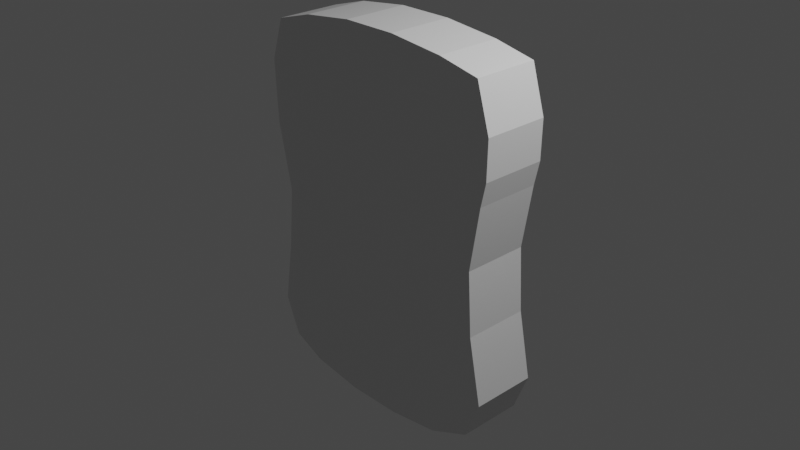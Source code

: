 # Source: defib1.blend  (saved by Blender 3.0.42; exported with 4.5.12 LTS)
import bpy
from mathutils import Matrix  # noqa: F401  (used for matrix-valued properties, if any)

bpy.ops.wm.read_factory_settings(use_empty=True)
scene = bpy.context.scene
scene.name = 'Scene'

# ---- collections
col_collection = bpy.data.collections.new('Collection'); scene.collection.children.link(col_collection)

# ---- materials (node trees are filled in below, after node groups)
mat_material = bpy.data.materials.new('Material')
mat_material.alpha_threshold = 0.0
mat_material.use_transparent_shadow = False
mat_material.line_color = (0.0, 0.0, 0.0, 1.0)

# ---- material node trees
mat_material.use_nodes = True; mat_material.node_tree.nodes.clear()
_N = mat_material.node_tree.nodes; _L = mat_material.node_tree.links
n0 = _N.new('ShaderNodeOutputMaterial'); n0.name = 'Material Output'; n0.location = (300, 300)
n1 = _N.new('ShaderNodeBsdfPrincipled'); n1.name = 'Principled BSDF'; n1.location = (10, 300)
n1.distribution = 'GGX'
n1.subsurface_method = 'RANDOM_WALK_SKIN'
n1.inputs[2].default_value = 0.4
n1.inputs[3].default_value = 1.45
n1.inputs[27].default_value = (0.0, 0.0, 0.0, 1.0)
n1.inputs[28].default_value = 1.0
_L.new(n1.outputs[0], n0.inputs[0])
n0.is_active_output = True

# ---- world
world_world = bpy.data.worlds.new('World'); scene.world = world_world
world_world.use_nodes = True; world_world.node_tree.nodes.clear()
_N = world_world.node_tree.nodes; _L = world_world.node_tree.links
n0 = _N.new('ShaderNodeOutputWorld'); n0.name = 'World Output'; n0.location = (300, 300)
n1 = _N.new('ShaderNodeBackground'); n1.name = 'Background'; n1.location = (10, 300)
n1.inputs[0].default_value = (0.05088, 0.05088, 0.05088, 1.0)
_L.new(n1.outputs[0], n0.inputs[0])
n0.is_active_output = True
world_world.color = (0.05088, 0.05088, 0.05088)
world_world.use_sun_shadow = False
world_world.sun_shadow_jitter_overblur = 0.0

# ---- cameras
cam_camera = bpy.data.cameras.new('Camera')
cam_camera.clip_end = 100.0
cam_camera.ortho_scale = 7.314

# ---- lights
light_light = bpy.data.lights.new('Light', 'POINT')
light_light.transmission_factor = 0.0
light_light.energy = 1000.0
light_light.shadow_soft_size = 0.1
light_light.shadow_maximum_resolution = 0.006
light_light.use_absolute_resolution = True

# ---- meshes
me_cube = bpy.data.meshes.new('Cube')
me_cube.from_pydata([(0.8986, 1.0, 0.9089), (0.8908, 1.0, -0.8691), (0.8986, -1.0, 0.9089), (0.8908, -1.0, -0.8691), (-0.8713, 1.0, 0.8918), (-0.8368, 1.0, -0.8752), (-0.8713, -1.0, 0.8918), (-0.8368, -1.0, -0.8752), (0.5922, 1.0, -0.963), (0.2, 1.0, -1.0), (-0.2, 1.0, -1.0), (-0.5922, 1.0, -0.9573), (0.6, -1.0, 0.9545), (0.1961, -1.0, 0.9858), (-0.2039, -1.0, 0.9858), (-0.5844, -1.0, 0.9516), (-0.5922, -1.0, -0.9573), (-0.2, -1.0, -1.0), (0.2, -1.0, -1.0), (0.5922, -1.0, -0.963), (-0.5844, 1.0, 0.9516), (-0.2039, 1.0, 0.9858), (0.1961, 1.0, 0.9858), (0.6, 1.0, 0.9545), (0.9961, 1.0, 0.6695), (0.9532, 1.0, 0.3419), (0.8791, 1.0, 0.01139), (0.9064, 1.0, -0.3219), (1.0, 1.0, -0.6667), (-0.9532, -1.0, -0.6752), (-0.8791, -1.0, -0.3219), (-0.8401, -1.0, -0.008539), (-0.9454, -1.0, 0.3419), (-0.9668, -1.0, 0.6747), (0.9961, -1.0, 0.6695), (0.9532, -1.0, 0.3419), (0.8791, -1.0, 0.01139), (0.9064, -1.0, -0.3219), (1.0, -1.0, -0.6667), (-0.9668, 1.0, 0.6747), (-0.9454, 1.0, 0.3419), (-0.8401, 1.0, -0.008539), (-0.8791, 1.0, -0.3219), (-0.9532, 1.0, -0.6752), (-0.6, 1.0, 0.6667), (-0.718, 1.0, 0.3082), (-0.6075, 1.0, -2.98e-08), (-0.6953, 1.0, -0.3196), (-0.8546, 1.0, -0.6532), (-0.2, 1.0, 0.6667), (-0.2, 1.0, 0.3333), (-0.2, 1.0, -2.98e-08), (-0.2, 1.0, -0.3333), (-0.2, 1.0, -0.6667), (0.2, 1.0, 0.6667), (0.2, 1.0, 0.3333), (0.2, 1.0, -2.98e-08), (0.2, 1.0, -0.3333), (0.2, 1.0, -0.6667), (0.6, 1.0, 0.6667), (0.7495, 1.0, 0.3215), (0.6279, 1.0, 0.0003733), (0.7235, 1.0, -0.3096), (0.8958, 1.0, -0.6548), (0.6, -1.0, 0.6667), (0.7495, -1.0, 0.3215), (0.6279, -1.0, 0.0003733), (0.7235, -1.0, -0.3096), (0.8958, -1.0, -0.6548), (0.2, -1.0, 0.6667), (0.2, -1.0, 0.3333), (0.2, -1.0, -2.98e-08), (0.2, -1.0, -0.3333), (0.2, -1.0, -0.6667), (-0.2, -1.0, 0.6667), (-0.2, -1.0, 0.3333), (-0.2, -1.0, -2.98e-08), (-0.2, -1.0, -0.3333), (-0.2, -1.0, -0.6667), (-0.6, -1.0, 0.6667), (-0.718, -1.0, 0.3082), (-0.6075, -1.0, -2.98e-08), (-0.6953, -1.0, -0.3196), (-0.8546, -1.0, -0.6532), (0.9909, 1.0, 0.4654), (-0.9545, -1.0, 0.462), (0.9909, -1.0, 0.4654), (-0.9545, 1.0, 0.462), (-0.8727, 1.0, 0.4436), (-0.2, 1.0, 0.5), (0.2, 1.0, 0.5), (0.9023, 1.0, 0.4537), (0.9023, -1.0, 0.4537), (0.2, -1.0, 0.5), (-0.2, -1.0, 0.5), (-0.8727, -1.0, 0.4436), (0.9454, 1.0, -0.7679), (0.9454, -1.0, -0.7679), (-0.8966, 1.0, -0.7764), (-0.7207, 1.0, -0.8063), (-0.2, 1.0, -0.8333), (0.2, 1.0, -0.8333), (0.763, 1.0, -0.8089), (0.763, -1.0, -0.8089), (0.2, -1.0, -0.8333), (-0.2, -1.0, -0.8333), (-0.7207, -1.0, -0.8063), (-0.8966, -1.0, -0.7764), (-0.9249, -1.0, -0.7258), (0.9727, 1.0, -0.7173), (0.9727, -1.0, -0.7173), (-0.9249, 1.0, -0.7258), (-0.8175, 1.0, -0.7268), (-0.2, 1.0, -0.75), (0.2, 1.0, -0.75), (0.8497, 1.0, -0.7358), (0.8497, -1.0, -0.7358), (0.2, -1.0, -0.75), (-0.2, -1.0, -0.75), (-0.8175, -1.0, -0.7268), (0.9376, 1.0, -0.4369), (0.9688, 1.0, -0.5518), (-0.9285, -1.0, -0.5575), (-0.9038, -1.0, -0.4397), (0.9376, -1.0, -0.4369), (0.9688, -1.0, -0.5518), (-0.9038, 1.0, -0.4397), (-0.9285, 1.0, -0.5575), (-0.7515, 1.0, -0.4143), (-0.8234, 1.0, -0.5367), (-0.2, 1.0, -0.4444), (-0.2, 1.0, -0.5556), (0.2, 1.0, -0.4444), (0.2, 1.0, -0.5556), (0.7809, 1.0, -0.4247), (0.8384, 1.0, -0.5397), (0.7809, -1.0, -0.4247), (0.8384, -1.0, -0.5397), (0.2, -1.0, -0.4444), (0.2, -1.0, -0.5556), (-0.2, -1.0, -0.4444), (-0.2, -1.0, -0.5556), (-0.7515, -1.0, -0.4143), (-0.8234, -1.0, -0.5367)], [], [(20, 4, 6, 15), (79, 15, 6, 33), (33, 6, 4, 39), (8, 1, 3, 19), (24, 0, 2, 34), (59, 23, 0, 24), (39, 4, 20, 44), (44, 20, 21, 49), (49, 21, 22, 54), (54, 22, 23, 59), (5, 11, 16, 7), (11, 10, 17, 16), (10, 9, 18, 17), (9, 8, 19, 18), (34, 2, 12, 64), (64, 12, 13, 69), (69, 13, 14, 74), (74, 14, 15, 79), (0, 23, 12, 2), (23, 22, 13, 12), (22, 21, 14, 13), (21, 20, 15, 14), (118, 78, 83, 119), (140, 77, 82, 142), (77, 76, 81, 82), (76, 75, 80, 81), (94, 74, 79, 95), (117, 73, 78, 118), (138, 72, 77, 140), (72, 71, 76, 77), (71, 70, 75, 76), (93, 69, 74, 94), (116, 68, 73, 117), (136, 67, 72, 138), (67, 66, 71, 72), (66, 65, 70, 71), (92, 64, 69, 93), (110, 38, 68, 116), (124, 37, 67, 136), (37, 36, 66, 67), (36, 35, 65, 66), (86, 34, 64, 92), (114, 58, 63, 115), (132, 57, 62, 134), (57, 56, 61, 62), (56, 55, 60, 61), (90, 54, 59, 91), (113, 53, 58, 114), (130, 52, 57, 132), (52, 51, 56, 57), (51, 50, 55, 56), (89, 49, 54, 90), (112, 48, 53, 113), (128, 47, 52, 130), (47, 46, 51, 52), (46, 45, 50, 51), (88, 44, 49, 89), (111, 43, 48, 112), (126, 42, 47, 128), (42, 41, 46, 47), (41, 40, 45, 46), (87, 39, 44, 88), (115, 63, 28, 109), (134, 62, 27, 120), (62, 61, 26, 27), (61, 60, 25, 26), (91, 59, 24, 84), (109, 28, 38, 110), (120, 27, 37, 124), (27, 26, 36, 37), (26, 25, 35, 36), (84, 24, 34, 86), (108, 29, 43, 111), (123, 30, 42, 126), (30, 31, 41, 42), (31, 32, 40, 41), (85, 33, 39, 87), (119, 83, 29, 108), (142, 82, 30, 123), (82, 81, 31, 30), (81, 80, 32, 31), (95, 79, 33, 85), (80, 95, 85, 32), (32, 85, 87, 40), (25, 84, 86, 35), (60, 91, 84, 25), (40, 87, 88, 45), (45, 88, 89, 50), (50, 89, 90, 55), (55, 90, 91, 60), (35, 86, 92, 65), (65, 92, 93, 70), (70, 93, 94, 75), (75, 94, 95, 80), (16, 106, 107, 7), (7, 107, 98, 5), (1, 96, 97, 3), (8, 102, 96, 1), (5, 98, 99, 11), (11, 99, 100, 10), (10, 100, 101, 9), (9, 101, 102, 8), (3, 97, 103, 19), (19, 103, 104, 18), (18, 104, 105, 17), (17, 105, 106, 16), (106, 119, 108, 107), (107, 108, 111, 98), (96, 109, 110, 97), (102, 115, 109, 96), (98, 111, 112, 99), (99, 112, 113, 100), (100, 113, 114, 101), (101, 114, 115, 102), (97, 110, 116, 103), (103, 116, 117, 104), (104, 117, 118, 105), (105, 118, 119, 106), (83, 143, 122, 29), (143, 142, 123, 122), (29, 122, 127, 43), (122, 123, 126, 127), (28, 121, 125, 38), (121, 120, 124, 125), (63, 135, 121, 28), (135, 134, 120, 121), (43, 127, 129, 48), (127, 126, 128, 129), (48, 129, 131, 53), (129, 128, 130, 131), (53, 131, 133, 58), (131, 130, 132, 133), (58, 133, 135, 63), (133, 132, 134, 135), (38, 125, 137, 68), (125, 124, 136, 137), (68, 137, 139, 73), (137, 136, 138, 139), (73, 139, 141, 78), (139, 138, 140, 141), (78, 141, 143, 83), (141, 140, 142, 143)])
_uv = me_cube.uv_layers.new(name='UVMap')
_uv.uv.foreach_set('vector', [0.825, 0.5, 0.875, 0.5, 0.875, 0.75, 0.825, 0.75, 0.5833, 0.95, 0.625, 0.95, 0.625, 1.0, 0.5833, 1.0, 0.5833, 0.0, 0.625, 0.0, 0.625, 0.25, 0.5833, 0.25, 0.325, 0.5, 0.375, 0.5, 0.375, 0.75, 0.325, 0.75, 0.5833, 0.5, 0.625, 0.5, 0.625, 0.75, 0.5833, 0.75, 0.5833, 0.45, 0.625, 0.45, 0.625, 0.5, 0.5833, 0.5, 0.5833, 0.25, 0.625, 0.25, 0.625, 0.3, 0.5833, 0.3, 0.5833, 0.3, 0.625, 0.3, 0.625, 0.35, 0.5833, 0.35, 0.5833, 0.35, 0.625, 0.35, 0.625, 0.4, 0.5833, 0.4, 0.5833, 0.4, 0.625, 0.4, 0.625, 0.45, 0.5833, 0.45, 0.125, 0.5, 0.175, 0.5, 0.175, 0.75, 0.125, 0.75, 0.175, 0.5, 0.225, 0.5, 0.225, 0.75, 0.175, 0.75, 0.225, 0.5, 0.275, 0.5, 0.275, 0.75, 0.225, 0.75, 0.275, 0.5, 0.325, 0.5, 0.325, 0.75, 0.275, 0.75, 0.5833, 0.75, 0.625, 0.75, 0.625, 0.8, 0.5833, 0.8, 0.5833, 0.8, 0.625, 0.8, 0.625, 0.85, 0.5833, 0.85, 0.5833, 0.85, 0.625, 0.85, 0.625, 0.9, 0.5833, 0.9, 0.5833, 0.9, 0.625, 0.9, 0.625, 0.95, 0.5833, 0.95, 0.625, 0.5, 0.675, 0.5, 0.675, 0.75, 0.625, 0.75, 0.675, 0.5, 0.725, 0.5, 0.725, 0.75, 0.675, 0.75, 0.725, 0.5, 0.775, 0.5, 0.775, 0.75, 0.725, 0.75, 0.775, 0.5, 0.825, 0.5, 0.825, 0.75, 0.775, 0.75, 0.4062, 0.9, 0.4167, 0.9, 0.4167, 0.95, 0.4062, 0.95, 0.4444, 0.9, 0.4583, 0.9, 0.4583, 0.95, 0.4444, 0.95, 0.4583, 0.9, 0.5, 0.9, 0.5, 0.95, 0.4583, 0.95, 0.5, 0.9, 0.5417, 0.9, 0.5417, 0.95, 0.5, 0.95, 0.5625, 0.9, 0.5833, 0.9, 0.5833, 0.95, 0.5625, 0.95, 0.4062, 0.85, 0.4167, 0.85, 0.4167, 0.9, 0.4062, 0.9, 0.4444, 0.85, 0.4583, 0.85, 0.4583, 0.9, 0.4444, 0.9, 0.4583, 0.85, 0.5, 0.85, 0.5, 0.9, 0.4583, 0.9, 0.5, 0.85, 0.5417, 0.85, 0.5417, 0.9, 0.5, 0.9, 0.5625, 0.85, 0.5833, 0.85, 0.5833, 0.9, 0.5625, 0.9, 0.4062, 0.8, 0.4167, 0.8, 0.4167, 0.85, 0.4062, 0.85, 0.4444, 0.8, 0.4583, 0.8, 0.4583, 0.85, 0.4444, 0.85, 0.4583, 0.8, 0.5, 0.8, 0.5, 0.85, 0.4583, 0.85, 0.5, 0.8, 0.5417, 0.8, 0.5417, 0.85, 0.5, 0.85, 0.5625, 0.8, 0.5833, 0.8, 0.5833, 0.85, 0.5625, 0.85, 0.4062, 0.75, 0.4167, 0.75, 0.4167, 0.8, 0.4062, 0.8, 0.4444, 0.75, 0.4583, 0.75, 0.4583, 0.8, 0.4444, 0.8, 0.4583, 0.75, 0.5, 0.75, 0.5, 0.8, 0.4583, 0.8, 0.5, 0.75, 0.5417, 0.75, 0.5417, 0.8, 0.5, 0.8, 0.5625, 0.75, 0.5833, 0.75, 0.5833, 0.8, 0.5625, 0.8, 0.4063, 0.4, 0.4167, 0.4, 0.4167, 0.45, 0.4062, 0.45, 0.4444, 0.4, 0.4583, 0.4, 0.4583, 0.45, 0.4444, 0.45, 0.4583, 0.4, 0.5, 0.4, 0.5, 0.45, 0.4583, 0.45, 0.5, 0.4, 0.5417, 0.4, 0.5417, 0.45, 0.5, 0.45, 0.5625, 0.4, 0.5833, 0.4, 0.5833, 0.45, 0.5625, 0.45, 0.4062, 0.35, 0.4167, 0.35, 0.4167, 0.4, 0.4063, 0.4, 0.4444, 0.35, 0.4583, 0.35, 0.4583, 0.4, 0.4444, 0.4, 0.4583, 0.35, 0.5, 0.35, 0.5, 0.4, 0.4583, 0.4, 0.5, 0.35, 0.5417, 0.35, 0.5417, 0.4, 0.5, 0.4, 0.5625, 0.35, 0.5833, 0.35, 0.5833, 0.4, 0.5625, 0.4, 0.4062, 0.3, 0.4167, 0.3, 0.4167, 0.35, 0.4062, 0.35, 0.4444, 0.3, 0.4583, 0.3, 0.4583, 0.35, 0.4444, 0.35, 0.4583, 0.3, 0.5, 0.3, 0.5, 0.35, 0.4583, 0.35, 0.5, 0.3, 0.5417, 0.3, 0.5417, 0.35, 0.5, 0.35, 0.5625, 0.3, 0.5833, 0.3, 0.5833, 0.35, 0.5625, 0.35, 0.4062, 0.25, 0.4167, 0.25, 0.4167, 0.3, 0.4062, 0.3, 0.4444, 0.25, 0.4583, 0.25, 0.4583, 0.3, 0.4444, 0.3, 0.4583, 0.25, 0.5, 0.25, 0.5, 0.3, 0.4583, 0.3, 0.5, 0.25, 0.5417, 0.25, 0.5417, 0.3, 0.5, 0.3, 0.5625, 0.25, 0.5833, 0.25, 0.5833, 0.3, 0.5625, 0.3, 0.4062, 0.45, 0.4167, 0.45, 0.4167, 0.5, 0.4062, 0.5, 0.4444, 0.45, 0.4583, 0.45, 0.4583, 0.5, 0.4444, 0.5, 0.4583, 0.45, 0.5, 0.45, 0.5, 0.5, 0.4583, 0.5, 0.5, 0.45, 0.5417, 0.45, 0.5417, 0.5, 0.5, 0.5, 0.5625, 0.45, 0.5833, 0.45, 0.5833, 0.5, 0.5625, 0.5, 0.4062, 0.5, 0.4167, 0.5, 0.4167, 0.75, 0.4062, 0.75, 0.4444, 0.5, 0.4583, 0.5, 0.4583, 0.75, 0.4444, 0.75, 0.4583, 0.5, 0.5, 0.5, 0.5, 0.75, 0.4583, 0.75, 0.5, 0.5, 0.5417, 0.5, 0.5417, 0.75, 0.5, 0.75, 0.5625, 0.5, 0.5833, 0.5, 0.5833, 0.75, 0.5625, 0.75, 0.4062, 0.0, 0.4167, 0.0, 0.4167, 0.25, 0.4062, 0.25, 0.4444, 0.0, 0.4583, 0.0, 0.4583, 0.25, 0.4444, 0.25, 0.4583, 0.0, 0.5, 0.0, 0.5, 0.25, 0.4583, 0.25, 0.5, 0.0, 0.5417, 0.0, 0.5417, 0.25, 0.5, 0.25, 0.5625, 0.0, 0.5833, 0.0, 0.5833, 0.25, 0.5625, 0.25, 0.4062, 0.95, 0.4167, 0.95, 0.4167, 1.0, 0.4062, 1.0, 0.4444, 0.95, 0.4583, 0.95, 0.4583, 1.0, 0.4444, 1.0, 0.4583, 0.95, 0.5, 0.95, 0.5, 1.0, 0.4583, 1.0, 0.5, 0.95, 0.5417, 0.95, 0.5417, 1.0, 0.5, 1.0, 0.5625, 0.95, 0.5833, 0.95, 0.5833, 1.0, 0.5625, 1.0, 0.5417, 0.95, 0.5625, 0.95, 0.5625, 1.0, 0.5417, 1.0, 0.5417, 0.0, 0.5625, 0.0, 0.5625, 0.25, 0.5417, 0.25, 0.5417, 0.5, 0.5625, 0.5, 0.5625, 0.75, 0.5417, 0.75, 0.5417, 0.45, 0.5625, 0.45, 0.5625, 0.5, 0.5417, 0.5, 0.5417, 0.25, 0.5625, 0.25, 0.5625, 0.3, 0.5417, 0.3, 0.5417, 0.3, 0.5625, 0.3, 0.5625, 0.35, 0.5417, 0.35, 0.5417, 0.35, 0.5625, 0.35, 0.5625, 0.4, 0.5417, 0.4, 0.5417, 0.4, 0.5625, 0.4, 0.5625, 0.45, 0.5417, 0.45, 0.5417, 0.75, 0.5625, 0.75, 0.5625, 0.8, 0.5417, 0.8, 0.5417, 0.8, 0.5625, 0.8, 0.5625, 0.85, 0.5417, 0.85, 0.5417, 0.85, 0.5625, 0.85, 0.5625, 0.9, 0.5417, 0.9, 0.5417, 0.9, 0.5625, 0.9, 0.5625, 0.95, 0.5417, 0.95, 0.375, 0.95, 0.3958, 0.95, 0.3958, 1.0, 0.375, 1.0, 0.375, 0.0, 0.3958, 0.0, 0.3958, 0.25, 0.375, 0.25, 0.375, 0.5, 0.3958, 0.5, 0.3958, 0.75, 0.375, 0.75, 0.375, 0.45, 0.3958, 0.45, 0.3958, 0.5, 0.375, 0.5, 0.375, 0.25, 0.3958, 0.25, 0.3958, 0.3, 0.375, 0.3, 0.375, 0.3, 0.3958, 0.3, 0.3958, 0.35, 0.375, 0.35, 0.375, 0.35, 0.3958, 0.35, 0.3958, 0.4, 0.375, 0.4, 0.375, 0.4, 0.3958, 0.4, 0.3958, 0.45, 0.375, 0.45, 0.375, 0.75, 0.3958, 0.75, 0.3958, 0.8, 0.375, 0.8, 0.375, 0.8, 0.3958, 0.8, 0.3958, 0.85, 0.375, 0.85, 0.375, 0.85, 0.3958, 0.85, 0.3958, 0.9, 0.375, 0.9, 0.375, 0.9, 0.3958, 0.9, 0.3958, 0.95, 0.375, 0.95, 0.3958, 0.95, 0.4062, 0.95, 0.4062, 1.0, 0.3958, 1.0, 0.3958, 0.0, 0.4062, 0.0, 0.4062, 0.25, 0.3958, 0.25, 0.3958, 0.5, 0.4062, 0.5, 0.4062, 0.75, 0.3958, 0.75, 0.3958, 0.45, 0.4062, 0.45, 0.4062, 0.5, 0.3958, 0.5, 0.3958, 0.25, 0.4062, 0.25, 0.4062, 0.3, 0.3958, 0.3, 0.3958, 0.3, 0.4062, 0.3, 0.4062, 0.35, 0.3958, 0.35, 0.3958, 0.35, 0.4062, 0.35, 0.4063, 0.4, 0.3958, 0.4, 0.3958, 0.4, 0.4063, 0.4, 0.4062, 0.45, 0.3958, 0.45, 0.3958, 0.75, 0.4062, 0.75, 0.4062, 0.8, 0.3958, 0.8, 0.3958, 0.8, 0.4062, 0.8, 0.4062, 0.85, 0.3958, 0.85, 0.3958, 0.85, 0.4062, 0.85, 0.4062, 0.9, 0.3958, 0.9, 0.3958, 0.9, 0.4062, 0.9, 0.4062, 0.95, 0.3958, 0.95, 0.4167, 0.95, 0.4306, 0.95, 0.4306, 1.0, 0.4167, 1.0, 0.4306, 0.95, 0.4444, 0.95, 0.4444, 1.0, 0.4306, 1.0, 0.4167, 0.0, 0.4306, 0.0, 0.4306, 0.25, 0.4167, 0.25, 0.4306, 0.0, 0.4444, 0.0, 0.4444, 0.25, 0.4306, 0.25, 0.4167, 0.5, 0.4306, 0.5, 0.4306, 0.75, 0.4167, 0.75, 0.4306, 0.5, 0.4444, 0.5, 0.4444, 0.75, 0.4306, 0.75, 0.4167, 0.45, 0.4306, 0.45, 0.4306, 0.5, 0.4167, 0.5, 0.4306, 0.45, 0.4444, 0.45, 0.4444, 0.5, 0.4306, 0.5, 0.4167, 0.25, 0.4306, 0.25, 0.4306, 0.3, 0.4167, 0.3, 0.4306, 0.25, 0.4444, 0.25, 0.4444, 0.3, 0.4306, 0.3, 0.4167, 0.3, 0.4306, 0.3, 0.4306, 0.35, 0.4167, 0.35, 0.4306, 0.3, 0.4444, 0.3, 0.4444, 0.35, 0.4306, 0.35, 0.4167, 0.35, 0.4306, 0.35, 0.4306, 0.4, 0.4167, 0.4, 0.4306, 0.35, 0.4444, 0.35, 0.4444, 0.4, 0.4306, 0.4, 0.4167, 0.4, 0.4306, 0.4, 0.4306, 0.45, 0.4167, 0.45, 0.4306, 0.4, 0.4444, 0.4, 0.4444, 0.45, 0.4306, 0.45, 0.4167, 0.75, 0.4306, 0.75, 0.4306, 0.8, 0.4167, 0.8, 0.4306, 0.75, 0.4444, 0.75, 0.4444, 0.8, 0.4306, 0.8, 0.4167, 0.8, 0.4306, 0.8, 0.4306, 0.85, 0.4167, 0.85, 0.4306, 0.8, 0.4444, 0.8, 0.4444, 0.85, 0.4306, 0.85, 0.4167, 0.85, 0.4306, 0.85, 0.4306, 0.9, 0.4167, 0.9, 0.4306, 0.85, 0.4444, 0.85, 0.4444, 0.9, 0.4306, 0.9, 0.4167, 0.9, 0.4306, 0.9, 0.4306, 0.95, 0.4167, 0.95, 0.4306, 0.9, 0.4444, 0.9, 0.4444, 0.95, 0.4306, 0.95])
me_cube.materials.append(mat_material)
me_cube.use_remesh_preserve_volume = False
me_cube.use_remesh_preserve_attributes = False
me_cube.use_mirror_vertex_groups = False
me_cube.update()

# ---- objects
ob_cube = bpy.data.objects.new('Cube', me_cube)
ob_light = bpy.data.objects.new('Light', light_light)
ob_camera = bpy.data.objects.new('Camera', cam_camera)
ob_empty = bpy.data.objects.new('Empty', None)

# ---- transforms, parenting, visibility, modifiers, constraints
ob_cube.location = (-0.01772, -3.174e-09, 0.02362)
ob_cube.scale = (1.514, 0.3589, 2.075)
ob_cube.lock_rotations_4d = False
ob_cube.empty_display_type = 'ARROWS'
ob_cube.lineart.crease_threshold = 0.0
ob_light.location = (4.076, 1.005, 5.904)
ob_light.rotation_euler = (0.6503, 0.05522, 1.866)
ob_light.lock_rotations_4d = False
ob_light.empty_display_type = 'ARROWS'
ob_light.color = (0.0, 0.0, 0.0, 0.0)
ob_light.lineart.crease_threshold = 0.0
ob_camera.location = (7.359, -6.926, 4.958)
ob_camera.rotation_euler = (1.109, 0.0, 0.8149)
ob_camera.lock_rotations_4d = False
ob_camera.empty_display_type = 'ARROWS'
ob_camera.color = (0.0, 0.0, 0.0, 0.0)
ob_camera.display_type = 'WIRE'
ob_camera.lineart.crease_threshold = 0.0
ob_empty.location = (0.0, 0.0, 0.0)
ob_empty.rotation_euler = (1.571, -0.0, -0.0)
ob_empty.empty_display_type = 'IMAGE'
ob_empty.empty_display_size = 5.0

# ---- collection membership
col_collection.objects.link(ob_cube)
col_collection.objects.link(ob_light)
col_collection.objects.link(ob_camera)
col_collection.objects.link(ob_empty)

# ---- scene / render settings (as saved in the file)
scene.camera = ob_camera
scene.frame_start = 1; scene.frame_end = 250; scene.frame_set(1)
scene.render.engine = 'BLENDER_EEVEE_NEXT'
scene.cycles.sampling_pattern = 'TABULATED_SOBOL'
scene.cycles.use_light_tree = False
scene.view_settings.view_transform = 'Filmic'
bpy.context.view_layer.update()
